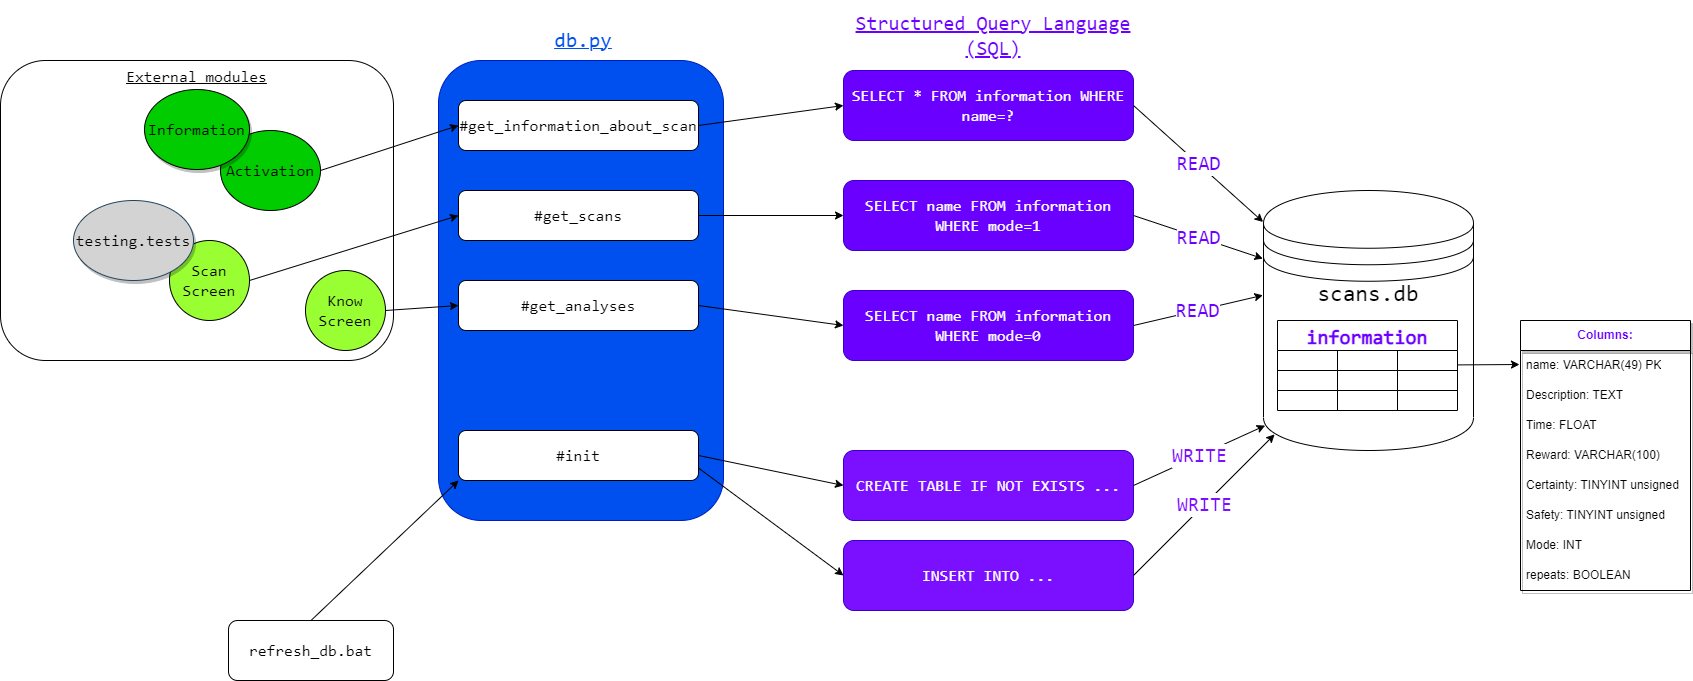

The diagram above was exported from draw.io. Its source (the exported page's mxGraphModel, read from the mxfile embedded in the PNG):
<mxGraphModel dx="1329" dy="825" grid="1" gridSize="10" guides="1" tooltips="1" connect="1" arrows="1" fold="1" page="1" pageScale="1" pageWidth="850" pageHeight="1100" math="0" shadow="0">
  <root>
    <mxCell id="0" />
    <mxCell id="1" parent="0" />
    <mxCell id="11" value="External modules" style="rounded=1;whiteSpace=wrap;html=1;fontFamily=Consolas;fontSource=https%3A%2F%2Ffonts.googleapis.com%2Fcss%3Ffamily%3DConsolas;fontSize=16;verticalAlign=top;fontStyle=4" parent="1" vertex="1">
      <mxGeometry x="40" y="150" width="393" height="300" as="geometry" />
    </mxCell>
    <mxCell id="7" value="" style="rounded=1;whiteSpace=wrap;html=1;fontFamily=Consolas;fontSource=https%3A%2F%2Ffonts.googleapis.com%2Fcss%3Ffamily%3DConsolas;fontSize=16;fillColor=#0050ef;fontColor=#ffffff;strokeColor=#001DBC;" parent="1" vertex="1">
      <mxGeometry x="478" y="150" width="285" height="460" as="geometry" />
    </mxCell>
    <mxCell id="2" value="&lt;p style=&quot;font-size: 16px;&quot;&gt;#get_information_about_scan&lt;/p&gt;" style="rounded=1;whiteSpace=wrap;html=1;fontSize=16;fontFamily=Consolas;fontSource=https%3A%2F%2Ffonts.googleapis.com%2Fcss%3Ffamily%3DConsolas;" parent="1" vertex="1">
      <mxGeometry x="498" y="190" width="240" height="50" as="geometry" />
    </mxCell>
    <mxCell id="3" value="&lt;p style=&quot;font-size: 16px;&quot;&gt;#get_scans&lt;/p&gt;" style="rounded=1;whiteSpace=wrap;html=1;fontSize=16;fontFamily=Consolas;fontSource=https%3A%2F%2Ffonts.googleapis.com%2Fcss%3Ffamily%3DConsolas;" parent="1" vertex="1">
      <mxGeometry x="498" y="280" width="240" height="50" as="geometry" />
    </mxCell>
    <mxCell id="4" value="&lt;p style=&quot;font-size: 16px;&quot;&gt;#get_analyses&lt;/p&gt;" style="rounded=1;whiteSpace=wrap;html=1;fontSize=16;fontFamily=Consolas;fontSource=https%3A%2F%2Ffonts.googleapis.com%2Fcss%3Ffamily%3DConsolas;" parent="1" vertex="1">
      <mxGeometry x="498" y="370" width="240" height="50" as="geometry" />
    </mxCell>
    <mxCell id="5" value="&lt;p style=&quot;font-size: 16px;&quot;&gt;#init&lt;/p&gt;" style="rounded=1;whiteSpace=wrap;html=1;fontSize=16;fontFamily=Consolas;fontSource=https%3A%2F%2Ffonts.googleapis.com%2Fcss%3Ffamily%3DConsolas;" parent="1" vertex="1">
      <mxGeometry x="498" y="520" width="240" height="50" as="geometry" />
    </mxCell>
    <mxCell id="6" value="scans.db" style="shape=datastore;whiteSpace=wrap;html=1;fontFamily=Consolas;fontSource=https%3A%2F%2Ffonts.googleapis.com%2Fcss%3Ffamily%3DConsolas;fontSize=23;verticalAlign=top;" parent="1" vertex="1">
      <mxGeometry x="1303" y="280" width="210" height="260" as="geometry" />
    </mxCell>
    <mxCell id="8" value="" style="endArrow=classic;html=1;fontFamily=Consolas;fontSource=https%3A%2F%2Ffonts.googleapis.com%2Fcss%3Ffamily%3DConsolas;fontSize=16;entryX=0;entryY=0.5;entryDx=0;entryDy=0;exitX=1;exitY=0.5;exitDx=0;exitDy=0;" parent="1" source="45" target="2" edge="1">
      <mxGeometry width="50" height="50" relative="1" as="geometry">
        <mxPoint x="448" y="215" as="sourcePoint" />
        <mxPoint x="458" y="210" as="targetPoint" />
      </mxGeometry>
    </mxCell>
    <mxCell id="9" value="" style="endArrow=classic;html=1;fontFamily=Consolas;fontSource=https%3A%2F%2Ffonts.googleapis.com%2Fcss%3Ffamily%3DConsolas;fontSize=16;entryX=0;entryY=0.5;entryDx=0;entryDy=0;exitX=1;exitY=0.5;exitDx=0;exitDy=0;" parent="1" source="48" target="3" edge="1">
      <mxGeometry width="50" height="50" relative="1" as="geometry">
        <mxPoint x="448" y="305" as="sourcePoint" />
        <mxPoint x="488" y="290" as="targetPoint" />
      </mxGeometry>
    </mxCell>
    <mxCell id="10" value="" style="endArrow=classic;html=1;fontFamily=Consolas;fontSource=https%3A%2F%2Ffonts.googleapis.com%2Fcss%3Ffamily%3DConsolas;fontSize=16;entryX=0;entryY=0.5;entryDx=0;entryDy=0;exitX=1;exitY=0.5;exitDx=0;exitDy=0;" parent="1" source="47" target="4" edge="1">
      <mxGeometry width="50" height="50" relative="1" as="geometry">
        <mxPoint x="458" y="395" as="sourcePoint" />
        <mxPoint x="478" y="390" as="targetPoint" />
      </mxGeometry>
    </mxCell>
    <mxCell id="12" value="" style="endArrow=classic;html=1;fontFamily=Consolas;fontSource=https%3A%2F%2Ffonts.googleapis.com%2Fcss%3Ffamily%3DConsolas;fontSize=16;entryX=0;entryY=1;entryDx=0;entryDy=0;exitX=0.5;exitY=0;exitDx=0;exitDy=0;" parent="1" source="13" target="5" edge="1">
      <mxGeometry width="50" height="50" relative="1" as="geometry">
        <mxPoint x="423" y="700" as="sourcePoint" />
        <mxPoint x="533" y="690" as="targetPoint" />
      </mxGeometry>
    </mxCell>
    <mxCell id="13" value="refresh_db.bat" style="rounded=1;whiteSpace=wrap;html=1;fontFamily=Consolas;fontSource=https%3A%2F%2Ffonts.googleapis.com%2Fcss%3Ffamily%3DConsolas;fontSize=16;" parent="1" vertex="1">
      <mxGeometry x="268" y="710" width="165" height="60" as="geometry" />
    </mxCell>
    <mxCell id="14" value="&lt;font color=&quot;#0050ef&quot; data-font-src=&quot;https://fonts.googleapis.com/css?family=Consolas&quot; face=&quot;Consolas&quot; style=&quot;font-size: 21px;&quot;&gt;db.py&lt;/font&gt;" style="text;html=1;strokeColor=none;fillColor=none;align=center;verticalAlign=middle;whiteSpace=wrap;rounded=0;fontStyle=4" parent="1" vertex="1">
      <mxGeometry x="483" y="110" width="280" height="40" as="geometry" />
    </mxCell>
    <mxCell id="15" value="" style="endArrow=classic;html=1;fontFamily=Consolas;fontSource=https%3A%2F%2Ffonts.googleapis.com%2Fcss%3Ffamily%3DConsolas;fontSize=23;fontColor=#0050ef;exitX=1;exitY=0.5;exitDx=0;exitDy=0;entryX=0;entryY=0.5;entryDx=0;entryDy=0;" parent="1" source="2" target="17" edge="1">
      <mxGeometry width="50" height="50" relative="1" as="geometry">
        <mxPoint x="783" y="190" as="sourcePoint" />
        <mxPoint x="783" y="185" as="targetPoint" />
      </mxGeometry>
    </mxCell>
    <mxCell id="17" value="SELECT * FROM information WHERE name=?" style="rounded=1;whiteSpace=wrap;html=1;fontFamily=Consolas;fontSource=https%3A%2F%2Ffonts.googleapis.com%2Fcss%3Ffamily%3DConsolas;fontSize=16;fontColor=#ffffff;fillColor=#6a00ff;strokeColor=#3700CC;" parent="1" vertex="1">
      <mxGeometry x="883" y="160" width="290" height="70" as="geometry" />
    </mxCell>
    <mxCell id="18" value="&lt;font color=&quot;#6a00ff&quot; data-font-src=&quot;https://fonts.googleapis.com/css?family=Consolas&quot; face=&quot;Consolas&quot; style=&quot;font-size: 20px;&quot;&gt;Structured Query Language (SQL)&lt;/font&gt;" style="text;html=1;strokeColor=none;fillColor=none;align=center;verticalAlign=middle;whiteSpace=wrap;rounded=0;fontStyle=4;fontSize=20;" parent="1" vertex="1">
      <mxGeometry x="893" y="90" width="280" height="70" as="geometry" />
    </mxCell>
    <mxCell id="19" value="SELECT name FROM information WHERE mode=1" style="rounded=1;whiteSpace=wrap;html=1;fontFamily=Consolas;fontSource=https%3A%2F%2Ffonts.googleapis.com%2Fcss%3Ffamily%3DConsolas;fontSize=16;fontColor=#ffffff;fillColor=#6a00ff;strokeColor=#3700CC;" parent="1" vertex="1">
      <mxGeometry x="883" y="270" width="290" height="70" as="geometry" />
    </mxCell>
    <mxCell id="20" value="" style="endArrow=classic;html=1;fontFamily=Consolas;fontSource=https%3A%2F%2Ffonts.googleapis.com%2Fcss%3Ffamily%3DConsolas;fontSize=23;fontColor=#0050ef;exitX=1;exitY=0.5;exitDx=0;exitDy=0;entryX=0;entryY=0.5;entryDx=0;entryDy=0;" parent="1" source="3" target="19" edge="1">
      <mxGeometry width="50" height="50" relative="1" as="geometry">
        <mxPoint x="763" y="310" as="sourcePoint" />
        <mxPoint x="913" y="290" as="targetPoint" />
      </mxGeometry>
    </mxCell>
    <mxCell id="21" value="SELECT name FROM information WHERE mode=0" style="rounded=1;whiteSpace=wrap;html=1;fontFamily=Consolas;fontSource=https%3A%2F%2Ffonts.googleapis.com%2Fcss%3Ffamily%3DConsolas;fontSize=16;fontColor=#ffffff;fillColor=#6a00ff;strokeColor=#3700CC;" parent="1" vertex="1">
      <mxGeometry x="883" y="380" width="290" height="70" as="geometry" />
    </mxCell>
    <mxCell id="22" value="" style="endArrow=classic;html=1;fontFamily=Consolas;fontSource=https%3A%2F%2Ffonts.googleapis.com%2Fcss%3Ffamily%3DConsolas;fontSize=23;fontColor=#0050ef;exitX=1;exitY=0.5;exitDx=0;exitDy=0;entryX=0;entryY=0.5;entryDx=0;entryDy=0;" parent="1" source="4" target="21" edge="1">
      <mxGeometry width="50" height="50" relative="1" as="geometry">
        <mxPoint x="748" y="315" as="sourcePoint" />
        <mxPoint x="893" y="315" as="targetPoint" />
      </mxGeometry>
    </mxCell>
    <mxCell id="23" value="CREATE TABLE IF NOT EXISTS ..." style="rounded=1;whiteSpace=wrap;html=1;fontFamily=Consolas;fontSource=https%3A%2F%2Ffonts.googleapis.com%2Fcss%3Ffamily%3DConsolas;fontSize=16;fontColor=#ffffff;fillColor=#7A10FF;strokeColor=#3700CC;" parent="1" vertex="1">
      <mxGeometry x="883" y="540" width="290" height="70" as="geometry" />
    </mxCell>
    <mxCell id="24" value="INSERT INTO ..." style="rounded=1;whiteSpace=wrap;html=1;fontFamily=Consolas;fontSource=https%3A%2F%2Ffonts.googleapis.com%2Fcss%3Ffamily%3DConsolas;fontSize=16;fontColor=#ffffff;fillColor=#7A10FF;strokeColor=#3700CC;" parent="1" vertex="1">
      <mxGeometry x="883" y="630" width="290" height="70" as="geometry" />
    </mxCell>
    <mxCell id="25" value="" style="endArrow=classic;html=1;fontFamily=Consolas;fontSource=https%3A%2F%2Ffonts.googleapis.com%2Fcss%3Ffamily%3DConsolas;fontSize=20;fontColor=#6a00ff;exitX=1;exitY=0.5;exitDx=0;exitDy=0;entryX=0;entryY=0.5;entryDx=0;entryDy=0;" parent="1" source="5" target="23" edge="1">
      <mxGeometry width="50" height="50" relative="1" as="geometry">
        <mxPoint x="803" y="590" as="sourcePoint" />
        <mxPoint x="853" y="540" as="targetPoint" />
      </mxGeometry>
    </mxCell>
    <mxCell id="26" value="" style="endArrow=classic;html=1;fontFamily=Consolas;fontSource=https%3A%2F%2Ffonts.googleapis.com%2Fcss%3Ffamily%3DConsolas;fontSize=20;fontColor=#6a00ff;exitX=1;exitY=0.75;exitDx=0;exitDy=0;entryX=0;entryY=0.5;entryDx=0;entryDy=0;" parent="1" source="5" target="24" edge="1">
      <mxGeometry width="50" height="50" relative="1" as="geometry">
        <mxPoint x="753" y="730" as="sourcePoint" />
        <mxPoint x="803" y="680" as="targetPoint" />
      </mxGeometry>
    </mxCell>
    <mxCell id="27" value="READ" style="endArrow=classic;html=1;fontFamily=Consolas;fontSource=https%3A%2F%2Ffonts.googleapis.com%2Fcss%3Ffamily%3DConsolas;fontSize=20;fontColor=#6a00ff;exitX=1;exitY=0.5;exitDx=0;exitDy=0;entryX=-0.002;entryY=0.121;entryDx=0;entryDy=0;entryPerimeter=0;" parent="1" source="17" target="6" edge="1">
      <mxGeometry width="50" height="50" relative="1" as="geometry">
        <mxPoint x="1253" y="230" as="sourcePoint" />
        <mxPoint x="1303" y="180" as="targetPoint" />
      </mxGeometry>
    </mxCell>
    <mxCell id="28" value="READ" style="endArrow=classic;html=1;fontFamily=Consolas;fontSource=https%3A%2F%2Ffonts.googleapis.com%2Fcss%3Ffamily%3DConsolas;fontSize=20;fontColor=#6a00ff;exitX=1;exitY=0.5;exitDx=0;exitDy=0;entryX=-0.003;entryY=0.262;entryDx=0;entryDy=0;entryPerimeter=0;" parent="1" source="19" target="6" edge="1">
      <mxGeometry width="50" height="50" relative="1" as="geometry">
        <mxPoint x="1183" y="205" as="sourcePoint" />
        <mxPoint x="1310.9" y="319.1199999999999" as="targetPoint" />
      </mxGeometry>
    </mxCell>
    <mxCell id="29" value="READ" style="endArrow=classic;html=1;fontFamily=Consolas;fontSource=https%3A%2F%2Ffonts.googleapis.com%2Fcss%3Ffamily%3DConsolas;fontSize=20;fontColor=#6a00ff;exitX=1;exitY=0.5;exitDx=0;exitDy=0;entryX=-0.003;entryY=0.403;entryDx=0;entryDy=0;entryPerimeter=0;" parent="1" source="21" target="6" edge="1">
      <mxGeometry width="50" height="50" relative="1" as="geometry">
        <mxPoint x="1193" y="215" as="sourcePoint" />
        <mxPoint x="1320.9" y="329.1199999999999" as="targetPoint" />
      </mxGeometry>
    </mxCell>
    <mxCell id="30" value="&lt;font color=&quot;#7a10ff&quot;&gt;WRITE&lt;/font&gt;" style="endArrow=classic;html=1;fontFamily=Consolas;fontSource=https%3A%2F%2Ffonts.googleapis.com%2Fcss%3Ffamily%3DConsolas;fontSize=20;fontColor=#6a00ff;exitX=1;exitY=0.5;exitDx=0;exitDy=0;entryX=0.008;entryY=0.904;entryDx=0;entryDy=0;entryPerimeter=0;" parent="1" source="23" target="6" edge="1">
      <mxGeometry width="50" height="50" relative="1" as="geometry">
        <mxPoint x="1203" y="225" as="sourcePoint" />
        <mxPoint x="1330.9" y="339.1199999999999" as="targetPoint" />
      </mxGeometry>
    </mxCell>
    <mxCell id="31" value="&lt;font color=&quot;#7a10ff&quot;&gt;WRITE&lt;/font&gt;" style="endArrow=classic;html=1;fontFamily=Consolas;fontSource=https%3A%2F%2Ffonts.googleapis.com%2Fcss%3Ffamily%3DConsolas;fontSize=20;fontColor=#6a00ff;exitX=1;exitY=0.5;exitDx=0;exitDy=0;entryX=0.053;entryY=0.938;entryDx=0;entryDy=0;entryPerimeter=0;" parent="1" source="24" target="6" edge="1">
      <mxGeometry width="50" height="50" relative="1" as="geometry">
        <mxPoint x="1213" y="235" as="sourcePoint" />
        <mxPoint x="1340.9" y="349.1199999999999" as="targetPoint" />
      </mxGeometry>
    </mxCell>
    <mxCell id="57" style="edgeStyle=none;html=1;entryX=-0.006;entryY=0.163;entryDx=0;entryDy=0;entryPerimeter=0;" parent="1" source="32" target="58" edge="1">
      <mxGeometry relative="1" as="geometry">
        <mxPoint x="1650" y="430" as="targetPoint" />
      </mxGeometry>
    </mxCell>
    <mxCell id="32" value="information" style="shape=table;startSize=30;container=1;collapsible=0;childLayout=tableLayout;fontStyle=1;align=center;fontFamily=Consolas;fontSource=https%3A%2F%2Ffonts.googleapis.com%2Fcss%3Ffamily%3DConsolas;fontSize=20;fontColor=#6a00ff;" parent="1" vertex="1">
      <mxGeometry x="1317" y="410" width="180" height="90" as="geometry" />
    </mxCell>
    <mxCell id="33" value="" style="shape=tableRow;horizontal=0;startSize=0;swimlaneHead=0;swimlaneBody=0;top=0;left=0;bottom=0;right=0;collapsible=0;dropTarget=0;fillColor=none;points=[[0,0.5],[1,0.5]];portConstraint=eastwest;fontFamily=Consolas;fontSource=https%3A%2F%2Ffonts.googleapis.com%2Fcss%3Ffamily%3DConsolas;fontSize=20;fontColor=#6a00ff;" parent="32" vertex="1">
      <mxGeometry y="30" width="180" height="20" as="geometry" />
    </mxCell>
    <mxCell id="34" value="" style="shape=partialRectangle;html=1;whiteSpace=wrap;connectable=0;fillColor=none;top=0;left=0;bottom=0;right=0;overflow=hidden;fontFamily=Consolas;fontSource=https%3A%2F%2Ffonts.googleapis.com%2Fcss%3Ffamily%3DConsolas;fontSize=20;fontColor=#6a00ff;" parent="33" vertex="1">
      <mxGeometry width="60" height="20" as="geometry">
        <mxRectangle width="60" height="20" as="alternateBounds" />
      </mxGeometry>
    </mxCell>
    <mxCell id="35" value="" style="shape=partialRectangle;html=1;whiteSpace=wrap;connectable=0;fillColor=none;top=0;left=0;bottom=0;right=0;overflow=hidden;fontFamily=Consolas;fontSource=https%3A%2F%2Ffonts.googleapis.com%2Fcss%3Ffamily%3DConsolas;fontSize=20;fontColor=#6a00ff;" parent="33" vertex="1">
      <mxGeometry x="60" width="60" height="20" as="geometry">
        <mxRectangle width="60" height="20" as="alternateBounds" />
      </mxGeometry>
    </mxCell>
    <mxCell id="36" value="" style="shape=partialRectangle;html=1;whiteSpace=wrap;connectable=0;fillColor=none;top=0;left=0;bottom=0;right=0;overflow=hidden;fontFamily=Consolas;fontSource=https%3A%2F%2Ffonts.googleapis.com%2Fcss%3Ffamily%3DConsolas;fontSize=20;fontColor=#6a00ff;" parent="33" vertex="1">
      <mxGeometry x="120" width="60" height="20" as="geometry">
        <mxRectangle width="60" height="20" as="alternateBounds" />
      </mxGeometry>
    </mxCell>
    <mxCell id="37" value="" style="shape=tableRow;horizontal=0;startSize=0;swimlaneHead=0;swimlaneBody=0;top=0;left=0;bottom=0;right=0;collapsible=0;dropTarget=0;fillColor=none;points=[[0,0.5],[1,0.5]];portConstraint=eastwest;fontFamily=Consolas;fontSource=https%3A%2F%2Ffonts.googleapis.com%2Fcss%3Ffamily%3DConsolas;fontSize=20;fontColor=#6a00ff;" parent="32" vertex="1">
      <mxGeometry y="50" width="180" height="20" as="geometry" />
    </mxCell>
    <mxCell id="38" value="" style="shape=partialRectangle;html=1;whiteSpace=wrap;connectable=0;fillColor=none;top=0;left=0;bottom=0;right=0;overflow=hidden;fontFamily=Consolas;fontSource=https%3A%2F%2Ffonts.googleapis.com%2Fcss%3Ffamily%3DConsolas;fontSize=20;fontColor=#6a00ff;" parent="37" vertex="1">
      <mxGeometry width="60" height="20" as="geometry">
        <mxRectangle width="60" height="20" as="alternateBounds" />
      </mxGeometry>
    </mxCell>
    <mxCell id="39" value="" style="shape=partialRectangle;html=1;whiteSpace=wrap;connectable=0;fillColor=none;top=0;left=0;bottom=0;right=0;overflow=hidden;fontFamily=Consolas;fontSource=https%3A%2F%2Ffonts.googleapis.com%2Fcss%3Ffamily%3DConsolas;fontSize=20;fontColor=#6a00ff;" parent="37" vertex="1">
      <mxGeometry x="60" width="60" height="20" as="geometry">
        <mxRectangle width="60" height="20" as="alternateBounds" />
      </mxGeometry>
    </mxCell>
    <mxCell id="40" value="" style="shape=partialRectangle;html=1;whiteSpace=wrap;connectable=0;fillColor=none;top=0;left=0;bottom=0;right=0;overflow=hidden;fontFamily=Consolas;fontSource=https%3A%2F%2Ffonts.googleapis.com%2Fcss%3Ffamily%3DConsolas;fontSize=20;fontColor=#6a00ff;" parent="37" vertex="1">
      <mxGeometry x="120" width="60" height="20" as="geometry">
        <mxRectangle width="60" height="20" as="alternateBounds" />
      </mxGeometry>
    </mxCell>
    <mxCell id="41" value="" style="shape=tableRow;horizontal=0;startSize=0;swimlaneHead=0;swimlaneBody=0;top=0;left=0;bottom=0;right=0;collapsible=0;dropTarget=0;fillColor=none;points=[[0,0.5],[1,0.5]];portConstraint=eastwest;fontFamily=Consolas;fontSource=https%3A%2F%2Ffonts.googleapis.com%2Fcss%3Ffamily%3DConsolas;fontSize=20;fontColor=#6a00ff;" parent="32" vertex="1">
      <mxGeometry y="70" width="180" height="20" as="geometry" />
    </mxCell>
    <mxCell id="42" value="" style="shape=partialRectangle;html=1;whiteSpace=wrap;connectable=0;fillColor=none;top=0;left=0;bottom=0;right=0;overflow=hidden;fontFamily=Consolas;fontSource=https%3A%2F%2Ffonts.googleapis.com%2Fcss%3Ffamily%3DConsolas;fontSize=20;fontColor=#6a00ff;" parent="41" vertex="1">
      <mxGeometry width="60" height="20" as="geometry">
        <mxRectangle width="60" height="20" as="alternateBounds" />
      </mxGeometry>
    </mxCell>
    <mxCell id="43" value="" style="shape=partialRectangle;html=1;whiteSpace=wrap;connectable=0;fillColor=none;top=0;left=0;bottom=0;right=0;overflow=hidden;fontFamily=Consolas;fontSource=https%3A%2F%2Ffonts.googleapis.com%2Fcss%3Ffamily%3DConsolas;fontSize=20;fontColor=#6a00ff;" parent="41" vertex="1">
      <mxGeometry x="60" width="60" height="20" as="geometry">
        <mxRectangle width="60" height="20" as="alternateBounds" />
      </mxGeometry>
    </mxCell>
    <mxCell id="44" value="" style="shape=partialRectangle;html=1;whiteSpace=wrap;connectable=0;fillColor=none;top=0;left=0;bottom=0;right=0;overflow=hidden;fontFamily=Consolas;fontSource=https%3A%2F%2Ffonts.googleapis.com%2Fcss%3Ffamily%3DConsolas;fontSize=20;fontColor=#6a00ff;" parent="41" vertex="1">
      <mxGeometry x="120" width="60" height="20" as="geometry">
        <mxRectangle width="60" height="20" as="alternateBounds" />
      </mxGeometry>
    </mxCell>
    <mxCell id="45" value="Activation" style="ellipse;whiteSpace=wrap;html=1;fontFamily=Consolas;fontSize=16;fillColor=#00CC00;" parent="1" vertex="1">
      <mxGeometry x="260" y="220" width="100" height="80" as="geometry" />
    </mxCell>
    <mxCell id="46" value="Information" style="ellipse;whiteSpace=wrap;html=1;fontFamily=Consolas;fontSize=16;fillColor=#00CC00;shadow=1;" parent="1" vertex="1">
      <mxGeometry x="184" y="179" width="105" height="80" as="geometry" />
    </mxCell>
    <mxCell id="47" value="Know&lt;br&gt;Screen" style="ellipse;whiteSpace=wrap;html=1;fontFamily=Consolas;fontSize=16;fillColor=#99FF33;" parent="1" vertex="1">
      <mxGeometry x="345" y="360" width="80" height="80" as="geometry" />
    </mxCell>
    <mxCell id="48" value="Scan&lt;br&gt;Screen" style="ellipse;html=1;fontFamily=Consolas;fontSize=16;whiteSpace=wrap;fillColor=#99FF33;" parent="1" vertex="1">
      <mxGeometry x="209" y="330" width="80" height="80" as="geometry" />
    </mxCell>
    <mxCell id="50" value="testing.tests" style="ellipse;whiteSpace=wrap;html=1;fontFamily=Consolas;fontSize=16;fillColor=#D3D3D3;strokeColor=#23445d;shadow=1;" parent="1" vertex="1">
      <mxGeometry x="113" y="290" width="120" height="80" as="geometry" />
    </mxCell>
    <mxCell id="58" value="&lt;font color=&quot;#6a00ff&quot;&gt;&lt;b&gt;Columns:&lt;/b&gt;&lt;/font&gt;" style="swimlane;fontStyle=0;childLayout=stackLayout;horizontal=1;startSize=30;horizontalStack=0;resizeParent=1;resizeParentMax=0;resizeLast=0;collapsible=1;marginBottom=0;whiteSpace=wrap;html=1;shadow=1;" parent="1" vertex="1">
      <mxGeometry x="1560" y="410" width="170" height="270" as="geometry" />
    </mxCell>
    <mxCell id="59" value="name: VARCHAR(49) PK" style="text;strokeColor=none;fillColor=none;align=left;verticalAlign=middle;spacingLeft=4;spacingRight=4;overflow=hidden;points=[[0,0.5],[1,0.5]];portConstraint=eastwest;rotatable=0;whiteSpace=wrap;html=1;shadow=1;" parent="58" vertex="1">
      <mxGeometry y="30" width="170" height="30" as="geometry" />
    </mxCell>
    <mxCell id="60" value="Description: TEXT" style="text;strokeColor=none;fillColor=none;align=left;verticalAlign=middle;spacingLeft=4;spacingRight=4;overflow=hidden;points=[[0,0.5],[1,0.5]];portConstraint=eastwest;rotatable=0;whiteSpace=wrap;html=1;shadow=1;" parent="58" vertex="1">
      <mxGeometry y="60" width="170" height="30" as="geometry" />
    </mxCell>
    <mxCell id="61" value="Time: FLOAT" style="text;strokeColor=none;fillColor=none;align=left;verticalAlign=middle;spacingLeft=4;spacingRight=4;overflow=hidden;points=[[0,0.5],[1,0.5]];portConstraint=eastwest;rotatable=0;whiteSpace=wrap;html=1;shadow=1;" parent="58" vertex="1">
      <mxGeometry y="90" width="170" height="30" as="geometry" />
    </mxCell>
    <mxCell id="63" value="Reward: VARCHAR(100)" style="text;strokeColor=none;fillColor=none;align=left;verticalAlign=middle;spacingLeft=4;spacingRight=4;overflow=hidden;points=[[0,0.5],[1,0.5]];portConstraint=eastwest;rotatable=0;whiteSpace=wrap;html=1;shadow=1;" parent="58" vertex="1">
      <mxGeometry y="120" width="170" height="30" as="geometry" />
    </mxCell>
    <mxCell id="62" value="Certainty: TINYINT unsigned" style="text;strokeColor=none;fillColor=none;align=left;verticalAlign=middle;spacingLeft=4;spacingRight=4;overflow=hidden;points=[[0,0.5],[1,0.5]];portConstraint=eastwest;rotatable=0;whiteSpace=wrap;html=1;shadow=1;" parent="58" vertex="1">
      <mxGeometry y="150" width="170" height="30" as="geometry" />
    </mxCell>
    <mxCell id="67" value="Safety: TINYINT unsigned" style="text;strokeColor=none;fillColor=none;align=left;verticalAlign=middle;spacingLeft=4;spacingRight=4;overflow=hidden;points=[[0,0.5],[1,0.5]];portConstraint=eastwest;rotatable=0;whiteSpace=wrap;html=1;shadow=1;" parent="58" vertex="1">
      <mxGeometry y="180" width="170" height="30" as="geometry" />
    </mxCell>
    <mxCell id="69" value="Mode: INT" style="text;strokeColor=none;fillColor=none;align=left;verticalAlign=middle;spacingLeft=4;spacingRight=4;overflow=hidden;points=[[0,0.5],[1,0.5]];portConstraint=eastwest;rotatable=0;whiteSpace=wrap;html=1;shadow=1;" parent="58" vertex="1">
      <mxGeometry y="210" width="170" height="30" as="geometry" />
    </mxCell>
    <mxCell id="68" value="repeats: BOOLEAN" style="text;strokeColor=none;fillColor=none;align=left;verticalAlign=middle;spacingLeft=4;spacingRight=4;overflow=hidden;points=[[0,0.5],[1,0.5]];portConstraint=eastwest;rotatable=0;whiteSpace=wrap;html=1;shadow=1;" parent="58" vertex="1">
      <mxGeometry y="240" width="170" height="30" as="geometry" />
    </mxCell>
  </root>
</mxGraphModel>